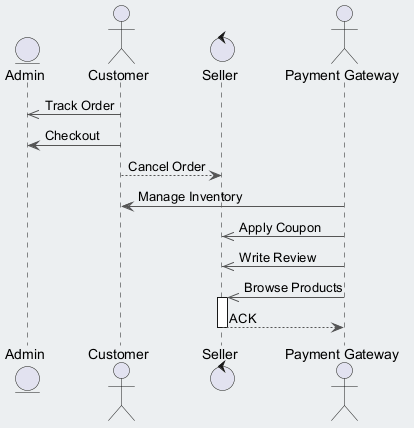

The diagram above was rendered by PlantUML. Its source (embedded in the PNG):
@startuml
skinparam backgroundColor #ECEFF1
skinparam classBackgroundColor #FFFFFF
skinparam classBorderColor #455A64
skinparam ArrowColor #555555
entity "Admin" as A
actor "Customer" as C
control "Seller" as S
actor "Payment Gateway" as PG
C ->> A : Track Order
C -> A : Checkout
C --> S : Cancel Order
PG -> C : Manage Inventory
PG ->> S : Apply Coupon
PG ->> S : Write Review
PG ->> S : Browse Products
activate S
S --> PG : ACK
deactivate S
@enduml